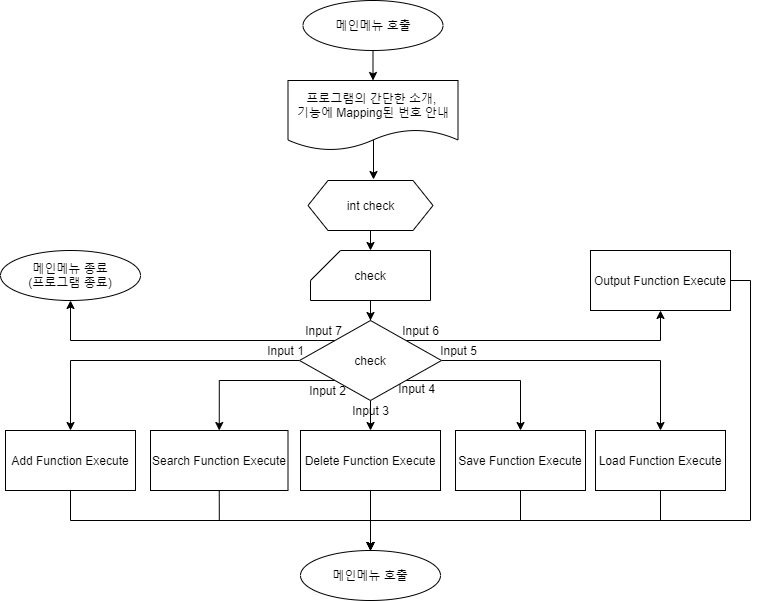

The diagram above was exported from draw.io. Its source (the exported page's mxGraphModel, read from the mxfile embedded in the PNG):
<mxGraphModel dx="1326" dy="806" grid="1" gridSize="10" guides="1" tooltips="1" connect="1" arrows="1" fold="1" page="1" pageScale="1" pageWidth="1390" pageHeight="980" math="0" shadow="0">
  <root>
    <mxCell id="0" />
    <mxCell id="1" parent="0" />
    <mxCell id="TG7QXEfmP0LjJ2ScFU4a-11" style="edgeStyle=orthogonalEdgeStyle;rounded=0;orthogonalLoop=1;jettySize=auto;html=1;exitX=0.5;exitY=1;exitDx=0;exitDy=0;entryX=0.5;entryY=0;entryDx=0;entryDy=0;" parent="1" source="TG7QXEfmP0LjJ2ScFU4a-1" target="TG7QXEfmP0LjJ2ScFU4a-2" edge="1">
      <mxGeometry relative="1" as="geometry" />
    </mxCell>
    <mxCell id="TG7QXEfmP0LjJ2ScFU4a-1" value="메인메뉴 호출" style="ellipse;whiteSpace=wrap;html=1;" parent="1" vertex="1">
      <mxGeometry x="422.5" y="30" width="140" height="50" as="geometry" />
    </mxCell>
    <mxCell id="TG7QXEfmP0LjJ2ScFU4a-15" style="edgeStyle=orthogonalEdgeStyle;rounded=0;orthogonalLoop=1;jettySize=auto;html=1;exitX=0.503;exitY=0.84;exitDx=0;exitDy=0;exitPerimeter=0;" parent="1" edge="1">
      <mxGeometry relative="1" as="geometry">
        <mxPoint x="491.01" y="168.80000000000007" as="sourcePoint" />
        <mxPoint x="493" y="209" as="targetPoint" />
        <Array as="points">
          <mxPoint x="493" y="169" />
        </Array>
      </mxGeometry>
    </mxCell>
    <mxCell id="TG7QXEfmP0LjJ2ScFU4a-2" value="프로그램의 간단한 소개, &lt;br&gt;기능에 Mapping된 번호 안내" style="shape=document;whiteSpace=wrap;html=1;boundedLbl=1;" parent="1" vertex="1">
      <mxGeometry x="407.5" y="110" width="170" height="70" as="geometry" />
    </mxCell>
    <mxCell id="TG7QXEfmP0LjJ2ScFU4a-16" style="edgeStyle=orthogonalEdgeStyle;rounded=0;orthogonalLoop=1;jettySize=auto;html=1;exitX=0.5;exitY=1;exitDx=0;exitDy=0;entryX=0.5;entryY=0;entryDx=0;entryDy=0;entryPerimeter=0;" parent="1" source="TG7QXEfmP0LjJ2ScFU4a-3" target="TG7QXEfmP0LjJ2ScFU4a-4" edge="1">
      <mxGeometry relative="1" as="geometry" />
    </mxCell>
    <mxCell id="TG7QXEfmP0LjJ2ScFU4a-3" value="int check" style="shape=hexagon;perimeter=hexagonPerimeter2;whiteSpace=wrap;html=1;fixedSize=1;" parent="1" vertex="1">
      <mxGeometry x="427.5" y="210" width="125" height="50" as="geometry" />
    </mxCell>
    <mxCell id="TG7QXEfmP0LjJ2ScFU4a-17" value="" style="edgeStyle=orthogonalEdgeStyle;rounded=0;orthogonalLoop=1;jettySize=auto;html=1;" parent="1" source="TG7QXEfmP0LjJ2ScFU4a-4" target="TG7QXEfmP0LjJ2ScFU4a-5" edge="1">
      <mxGeometry relative="1" as="geometry" />
    </mxCell>
    <mxCell id="TG7QXEfmP0LjJ2ScFU4a-4" value="check" style="shape=card;whiteSpace=wrap;html=1;" parent="1" vertex="1">
      <mxGeometry x="430" y="280" width="120" height="50" as="geometry" />
    </mxCell>
    <mxCell id="TG7QXEfmP0LjJ2ScFU4a-18" style="edgeStyle=orthogonalEdgeStyle;rounded=0;orthogonalLoop=1;jettySize=auto;html=1;exitX=0;exitY=0.5;exitDx=0;exitDy=0;" parent="1" source="TG7QXEfmP0LjJ2ScFU4a-5" target="TG7QXEfmP0LjJ2ScFU4a-6" edge="1">
      <mxGeometry relative="1" as="geometry" />
    </mxCell>
    <mxCell id="TG7QXEfmP0LjJ2ScFU4a-19" style="edgeStyle=orthogonalEdgeStyle;rounded=0;orthogonalLoop=1;jettySize=auto;html=1;exitX=0;exitY=1;exitDx=0;exitDy=0;entryX=0.5;entryY=0;entryDx=0;entryDy=0;" parent="1" source="TG7QXEfmP0LjJ2ScFU4a-5" target="TG7QXEfmP0LjJ2ScFU4a-7" edge="1">
      <mxGeometry relative="1" as="geometry" />
    </mxCell>
    <mxCell id="TG7QXEfmP0LjJ2ScFU4a-20" style="edgeStyle=orthogonalEdgeStyle;rounded=0;orthogonalLoop=1;jettySize=auto;html=1;entryX=0.5;entryY=0;entryDx=0;entryDy=0;" parent="1" source="TG7QXEfmP0LjJ2ScFU4a-5" target="TG7QXEfmP0LjJ2ScFU4a-8" edge="1">
      <mxGeometry relative="1" as="geometry" />
    </mxCell>
    <mxCell id="TG7QXEfmP0LjJ2ScFU4a-21" style="edgeStyle=orthogonalEdgeStyle;rounded=0;orthogonalLoop=1;jettySize=auto;html=1;exitX=1;exitY=1;exitDx=0;exitDy=0;entryX=0.5;entryY=0;entryDx=0;entryDy=0;" parent="1" source="TG7QXEfmP0LjJ2ScFU4a-5" target="TG7QXEfmP0LjJ2ScFU4a-9" edge="1">
      <mxGeometry relative="1" as="geometry" />
    </mxCell>
    <mxCell id="TG7QXEfmP0LjJ2ScFU4a-22" style="edgeStyle=orthogonalEdgeStyle;rounded=0;orthogonalLoop=1;jettySize=auto;html=1;exitX=1;exitY=0.5;exitDx=0;exitDy=0;entryX=0.5;entryY=0;entryDx=0;entryDy=0;" parent="1" source="TG7QXEfmP0LjJ2ScFU4a-5" target="TG7QXEfmP0LjJ2ScFU4a-10" edge="1">
      <mxGeometry relative="1" as="geometry" />
    </mxCell>
    <mxCell id="D587-WQ-lTVBvuD_J88Y-6" style="edgeStyle=orthogonalEdgeStyle;rounded=0;orthogonalLoop=1;jettySize=auto;html=1;exitX=0;exitY=0;exitDx=0;exitDy=0;entryX=0.5;entryY=1;entryDx=0;entryDy=0;" parent="1" source="TG7QXEfmP0LjJ2ScFU4a-5" target="D587-WQ-lTVBvuD_J88Y-5" edge="1">
      <mxGeometry relative="1" as="geometry" />
    </mxCell>
    <mxCell id="0TC-xwn7Gy5dal4IjodM-4" style="edgeStyle=orthogonalEdgeStyle;rounded=0;orthogonalLoop=1;jettySize=auto;html=1;exitX=1;exitY=0;exitDx=0;exitDy=0;entryX=0.5;entryY=1;entryDx=0;entryDy=0;" edge="1" parent="1" source="TG7QXEfmP0LjJ2ScFU4a-5" target="D587-WQ-lTVBvuD_J88Y-1">
      <mxGeometry relative="1" as="geometry" />
    </mxCell>
    <mxCell id="TG7QXEfmP0LjJ2ScFU4a-5" value="check" style="rhombus;whiteSpace=wrap;html=1;" parent="1" vertex="1">
      <mxGeometry x="419" y="350" width="142" height="80" as="geometry" />
    </mxCell>
    <mxCell id="0TC-xwn7Gy5dal4IjodM-11" style="edgeStyle=orthogonalEdgeStyle;rounded=0;orthogonalLoop=1;jettySize=auto;html=1;exitX=0.5;exitY=1;exitDx=0;exitDy=0;entryX=0.5;entryY=0;entryDx=0;entryDy=0;" edge="1" parent="1" source="TG7QXEfmP0LjJ2ScFU4a-6" target="0TC-xwn7Gy5dal4IjodM-10">
      <mxGeometry relative="1" as="geometry" />
    </mxCell>
    <mxCell id="TG7QXEfmP0LjJ2ScFU4a-6" value="Add Function Execute" style="rounded=0;whiteSpace=wrap;html=1;" parent="1" vertex="1">
      <mxGeometry x="125" y="460" width="130" height="60" as="geometry" />
    </mxCell>
    <mxCell id="0TC-xwn7Gy5dal4IjodM-12" style="edgeStyle=orthogonalEdgeStyle;rounded=0;orthogonalLoop=1;jettySize=auto;html=1;exitX=0.5;exitY=1;exitDx=0;exitDy=0;" edge="1" parent="1" source="TG7QXEfmP0LjJ2ScFU4a-7">
      <mxGeometry relative="1" as="geometry">
        <mxPoint x="490" y="580" as="targetPoint" />
      </mxGeometry>
    </mxCell>
    <mxCell id="TG7QXEfmP0LjJ2ScFU4a-7" value="Search Function Execute" style="rounded=0;whiteSpace=wrap;html=1;" parent="1" vertex="1">
      <mxGeometry x="270" y="460" width="137.5" height="60" as="geometry" />
    </mxCell>
    <mxCell id="0TC-xwn7Gy5dal4IjodM-13" style="edgeStyle=orthogonalEdgeStyle;rounded=0;orthogonalLoop=1;jettySize=auto;html=1;exitX=0.5;exitY=1;exitDx=0;exitDy=0;" edge="1" parent="1" source="TG7QXEfmP0LjJ2ScFU4a-8">
      <mxGeometry relative="1" as="geometry">
        <mxPoint x="490" y="580" as="targetPoint" />
      </mxGeometry>
    </mxCell>
    <mxCell id="TG7QXEfmP0LjJ2ScFU4a-8" value="Delete Function Execute" style="rounded=0;whiteSpace=wrap;html=1;" parent="1" vertex="1">
      <mxGeometry x="420" y="460" width="140" height="60" as="geometry" />
    </mxCell>
    <mxCell id="0TC-xwn7Gy5dal4IjodM-14" style="edgeStyle=orthogonalEdgeStyle;rounded=0;orthogonalLoop=1;jettySize=auto;html=1;exitX=0.5;exitY=1;exitDx=0;exitDy=0;" edge="1" parent="1" source="TG7QXEfmP0LjJ2ScFU4a-9">
      <mxGeometry relative="1" as="geometry">
        <mxPoint x="490" y="580" as="targetPoint" />
      </mxGeometry>
    </mxCell>
    <mxCell id="TG7QXEfmP0LjJ2ScFU4a-9" value="Save Function Execute" style="rounded=0;whiteSpace=wrap;html=1;" parent="1" vertex="1">
      <mxGeometry x="575" y="460" width="130" height="60" as="geometry" />
    </mxCell>
    <mxCell id="0TC-xwn7Gy5dal4IjodM-15" style="edgeStyle=orthogonalEdgeStyle;rounded=0;orthogonalLoop=1;jettySize=auto;html=1;exitX=0.5;exitY=1;exitDx=0;exitDy=0;" edge="1" parent="1" source="TG7QXEfmP0LjJ2ScFU4a-10">
      <mxGeometry relative="1" as="geometry">
        <mxPoint x="490" y="580" as="targetPoint" />
      </mxGeometry>
    </mxCell>
    <mxCell id="TG7QXEfmP0LjJ2ScFU4a-10" value="Load Function Execute" style="rounded=0;whiteSpace=wrap;html=1;" parent="1" vertex="1">
      <mxGeometry x="715" y="460" width="130" height="60" as="geometry" />
    </mxCell>
    <mxCell id="TG7QXEfmP0LjJ2ScFU4a-23" value="Input 1" style="text;html=1;align=center;verticalAlign=middle;resizable=0;points=[];autosize=1;" parent="1" vertex="1">
      <mxGeometry x="380" y="370" width="50" height="20" as="geometry" />
    </mxCell>
    <mxCell id="TG7QXEfmP0LjJ2ScFU4a-24" value="Input 2" style="text;html=1;align=center;verticalAlign=middle;resizable=0;points=[];autosize=1;" parent="1" vertex="1">
      <mxGeometry x="421.5" y="410" width="50" height="20" as="geometry" />
    </mxCell>
    <mxCell id="TG7QXEfmP0LjJ2ScFU4a-25" value="Input 3" style="text;html=1;align=center;verticalAlign=middle;resizable=0;points=[];autosize=1;" parent="1" vertex="1">
      <mxGeometry x="465" y="430" width="50" height="20" as="geometry" />
    </mxCell>
    <mxCell id="TG7QXEfmP0LjJ2ScFU4a-26" value="Input 4" style="text;html=1;align=center;verticalAlign=middle;resizable=0;points=[];autosize=1;" parent="1" vertex="1">
      <mxGeometry x="511" y="408" width="50" height="20" as="geometry" />
    </mxCell>
    <mxCell id="TG7QXEfmP0LjJ2ScFU4a-27" value="Input 5" style="text;html=1;align=center;verticalAlign=middle;resizable=0;points=[];autosize=1;" parent="1" vertex="1">
      <mxGeometry x="552.5" y="370" width="50" height="20" as="geometry" />
    </mxCell>
    <mxCell id="0TC-xwn7Gy5dal4IjodM-16" style="edgeStyle=orthogonalEdgeStyle;rounded=0;orthogonalLoop=1;jettySize=auto;html=1;exitX=1;exitY=0.5;exitDx=0;exitDy=0;entryX=0.5;entryY=0;entryDx=0;entryDy=0;" edge="1" parent="1" source="D587-WQ-lTVBvuD_J88Y-1" target="0TC-xwn7Gy5dal4IjodM-10">
      <mxGeometry relative="1" as="geometry">
        <Array as="points">
          <mxPoint x="870" y="310" />
          <mxPoint x="870" y="550" />
          <mxPoint x="490" y="550" />
        </Array>
      </mxGeometry>
    </mxCell>
    <mxCell id="D587-WQ-lTVBvuD_J88Y-1" value="Output Function Execute" style="rounded=0;whiteSpace=wrap;html=1;" parent="1" vertex="1">
      <mxGeometry x="710" y="280" width="140" height="60" as="geometry" />
    </mxCell>
    <mxCell id="D587-WQ-lTVBvuD_J88Y-3" value="Input 6" style="text;html=1;align=center;verticalAlign=middle;resizable=0;points=[];autosize=1;" parent="1" vertex="1">
      <mxGeometry x="515" y="350" width="50" height="20" as="geometry" />
    </mxCell>
    <mxCell id="D587-WQ-lTVBvuD_J88Y-5" value="메인메뉴 종료&lt;br&gt;(프로그램 종료)" style="ellipse;whiteSpace=wrap;html=1;" parent="1" vertex="1">
      <mxGeometry x="120" y="280" width="140" height="50" as="geometry" />
    </mxCell>
    <mxCell id="D587-WQ-lTVBvuD_J88Y-7" value="Input 7" style="text;html=1;align=center;verticalAlign=middle;resizable=0;points=[];autosize=1;" parent="1" vertex="1">
      <mxGeometry x="417.5" y="350" width="50" height="20" as="geometry" />
    </mxCell>
    <mxCell id="0TC-xwn7Gy5dal4IjodM-10" value="메인메뉴 호출" style="ellipse;whiteSpace=wrap;html=1;" vertex="1" parent="1">
      <mxGeometry x="420" y="580" width="140" height="50" as="geometry" />
    </mxCell>
  </root>
</mxGraphModel>